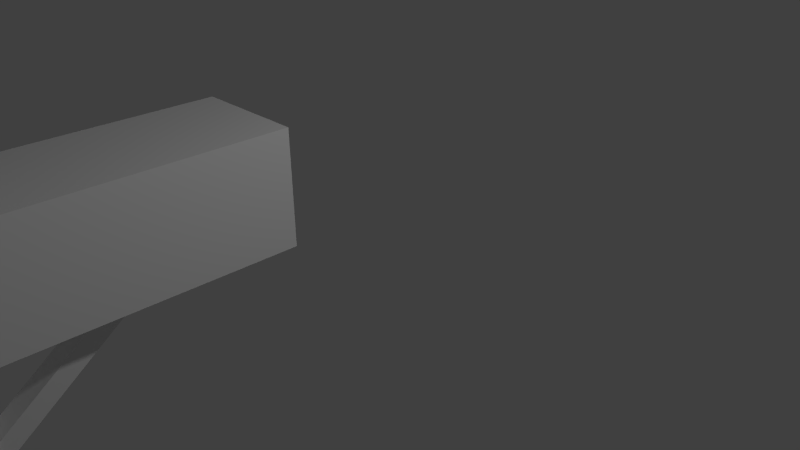 # Source: mailbox.blend  (saved by Blender 2.68.0; exported with 4.5.12 LTS)
import bpy
from mathutils import Matrix  # noqa: F401  (used for matrix-valued properties, if any)

bpy.ops.wm.read_factory_settings(use_empty=True)
scene = bpy.context.scene
scene.name = 'Scene'

# ---- collections
col_collection_1 = bpy.data.collections.new('Collection 1'); scene.collection.children.link(col_collection_1)

# ---- materials (node trees are filled in below, after node groups)
mat_material = bpy.data.materials.new('Material')
mat_material.alpha_threshold = 0.0
mat_material.use_transparent_shadow = False
mat_material.roughness = 0.5
mat_material.line_color = (0.0, 0.0, 0.0, 1.0)

# ---- material node trees

# ---- world
world_world = bpy.data.worlds.new('World'); scene.world = world_world
world_world.color = (0.05088, 0.05088, 0.05088)
world_world.use_sun_shadow = False
world_world.sun_shadow_jitter_overblur = 0.0
world_world.cycles.sampling_method = 'MANUAL'
world_world.cycles.sample_map_resolution = 256

# ---- cameras
cam_camera = bpy.data.cameras.new('Camera')
cam_camera.clip_end = 100.0
cam_camera.lens = 35.0
cam_camera.sensor_width = 32.0
cam_camera.sensor_height = 18.0
cam_camera.ortho_scale = 7.314
cam_camera.dof.focus_distance = 0.0
cam_camera.dof.aperture_fstop = 128.0

# ---- lights
light_point = bpy.data.lights.new('Point', 'POINT')
light_point.transmission_factor = 0.0
light_point.energy = 100.0
light_point.shadow_buffer_clip_start = 0.5
light_point.shadow_soft_size = 0.1
light_point.shadow_maximum_resolution = 0.006
light_point.use_absolute_resolution = True
light_point.cycles.use_multiple_importance_sampling = False
light_lamp = bpy.data.lights.new('Lamp', 'POINT')
light_lamp.transmission_factor = 0.0
light_lamp.cutoff_distance = 30.0
light_lamp.energy = 100.0
light_lamp.shadow_buffer_clip_start = 1.001
light_lamp.shadow_soft_size = 0.1
light_lamp.shadow_maximum_resolution = 0.006
light_lamp.use_absolute_resolution = True
light_lamp.cycles.use_multiple_importance_sampling = False

# ---- meshes
me_cube_001 = bpy.data.meshes.new('Cube.001')
me_cube_001.from_pydata([(-0.6515, 0.6867, 0.1035), (-0.6515, 12.24, 0.5389), (0.7902, 12.24, 0.5389), (0.7902, 0.6867, 0.1035), (-0.6515, -0.06056, 0.1531), (-0.6515, 11.5, 0.5885), (0.7902, 11.5, 0.5885), (0.7902, -0.06056, 0.1531), (-3.366, -1.877, 0.8685), (-3.366, 18.0, 0.8685), (4.073, 18.0, 0.8685), (4.073, -1.877, 0.8685), (-3.366, -1.877, 0.5104), (-3.366, 18.0, 0.5104), (4.073, 18.0, 0.5104), (4.073, -1.877, 0.5104), (-3.366, -1.877, 0.8685), (4.073, -1.877, 0.8685), (-3.366, -1.877, 0.5104), (4.073, -1.877, 0.5104), (-1.0, -1.0, -1.0), (-1.0, 1.0, -1.0), (1.0, 1.0, -1.0), (1.0, -1.0, -1.0), (-1.0, -1.0, 1.0), (-1.0, 1.0, 1.0), (1.0, 1.0, 1.0), (1.0, -1.0, 1.0)], [], [(4, 5, 1, 0), (5, 6, 2, 1), (6, 7, 3, 2), (7, 4, 0, 3), (0, 1, 2, 3), (7, 6, 5, 4), (12, 8, 9, 13), (13, 9, 10, 14), (14, 10, 11, 15), (15, 11, 8, 12), (8, 11, 10, 9), (15, 12, 13, 14), (19, 18, 16, 17), (24, 25, 21, 20), (25, 26, 22, 21), (26, 27, 23, 22), (27, 24, 20, 23), (20, 21, 22, 23), (27, 26, 25, 24)])
_uv = me_cube_001.uv_layers.new(name='UVMap')
_uv.uv.foreach_set('vector', [0.0, 0.0, 0.0, 0.0, 0.0, 0.0, 0.0, 0.0, 0.0, 0.0, 0.0, 0.0, 0.0, 0.0, 0.0, 0.0, 0.0, 0.0, 0.0, 0.0, 0.0, 0.0, 0.0, 0.0, 0.0, 0.0, 0.0, 0.0, 0.0, 0.0, 0.0, 0.0, 0.0, 0.0, 0.0, 0.0, 0.0, 0.0, 0.0, 0.0, 0.0, 0.0, 0.0, 0.0, 0.0, 0.0, 0.0, 0.0, 0.0, 0.0, 0.0, 0.0, 0.0, 0.0, 0.0, 0.0, 0.0, 0.0, 0.0, 0.0, 0.0, 0.0, 0.0, 0.0, 0.0, 0.0, 0.0, 0.0, 0.0, 0.0, 0.0, 0.0, 0.0, 0.0, 0.0, 0.0, 0.0, 0.0, 0.0, 0.0, 0.0, 0.0, 0.0, 0.0, 0.0, 0.0, 0.0, 0.0, 0.0, 0.0, 0.0, 0.0, 0.0, 0.0, 0.0, 0.0, 0.6684, 0.3331, 0.3354, 0.3331, 0.3354, 0.0001998, 0.6684, 0.0001998, 0.0, 0.0, 0.0, 0.0, 0.0, 0.0, 0.0, 0.0, 0.0, 0.0, 0.0, 0.0, 0.0, 0.0, 0.0, 0.0, 0.0, 0.0, 0.0, 0.0, 0.0, 0.0, 0.0, 0.0, 0.0, 0.0, 0.0, 0.0, 0.0, 0.0, 0.0, 0.0, 0.0, 0.0, 0.0, 0.0, 0.0, 0.0, 0.0, 0.0, 0.0, 0.0, 0.0, 0.0, 0.0, 0.0, 0.0, 0.0])
me_cube_001.materials.append(mat_material)
me_cube_001.use_remesh_preserve_volume = False
me_cube_001.use_remesh_preserve_attributes = False
me_cube_001.use_mirror_vertex_groups = False
me_cube_001.update()

# ---- objects
ob_point = bpy.data.objects.new('Point', light_point)
ob_cube = bpy.data.objects.new('Cube', me_cube_001)
ob_lamp = bpy.data.objects.new('Lamp', light_lamp)
ob_camera = bpy.data.objects.new('Camera', cam_camera)

# ---- transforms, parenting, visibility, modifiers, constraints
ob_point.location = (-0.7681, 4.89, 0.8355)
ob_point.lineart.crease_threshold = 0.0
ob_cube.location = (1.0, -1.809, 2.0)
ob_cube.scale = (0.1, 0.1, 2.0)
ob_cube.lineart.crease_threshold = 0.0
ob_lamp.location = (4.076, 1.005, 5.904)
ob_lamp.rotation_euler = (0.6503, 0.05522, 1.866)
ob_lamp.lock_rotations_4d = False
ob_lamp.empty_display_type = 'ARROWS'
ob_lamp.color = (0.0, 0.0, 0.0, 0.0)
ob_lamp.lineart.crease_threshold = 0.0
ob_camera.location = (5.038, -2.589, 5.344)
ob_camera.rotation_euler = (1.109, 0.01082, 0.8149)
ob_camera.lock_rotations_4d = False
ob_camera.empty_display_type = 'ARROWS'
ob_camera.color = (0.0, 0.0, 0.0, 0.0)
ob_camera.display_type = 'WIRE'
ob_camera.lineart.crease_threshold = 0.0

# ---- collection membership
col_collection_1.objects.link(ob_point)
col_collection_1.objects.link(ob_cube)
col_collection_1.objects.link(ob_lamp)
col_collection_1.objects.link(ob_camera)

# ---- scene / render settings (as saved in the file)
scene.camera = ob_camera
scene.frame_start = 1; scene.frame_end = 250; scene.frame_set(1)
scene.render.engine = 'BLENDER_EEVEE_NEXT'
scene.render.image_settings.color_mode = 'RGB'
scene.render.image_settings.compression = 90
scene.render.resolution_percentage = 50
scene.render.dither_intensity = 0.0
scene.cycles.use_denoising = False
scene.cycles.samples = 10
scene.cycles.sampling_pattern = 'TABULATED_SOBOL'
scene.cycles.light_sampling_threshold = 0.0
scene.cycles.use_adaptive_sampling = False
scene.cycles.use_light_tree = False
scene.cycles.blur_glossy = 0.0
scene.cycles.volume_bounces = 1
scene.cycles.pixel_filter_type = 'GAUSSIAN'
scene.cycles.sample_clamp_indirect = 0.0
scene.view_settings.view_transform = 'Standard'
bpy.context.view_layer.update()
